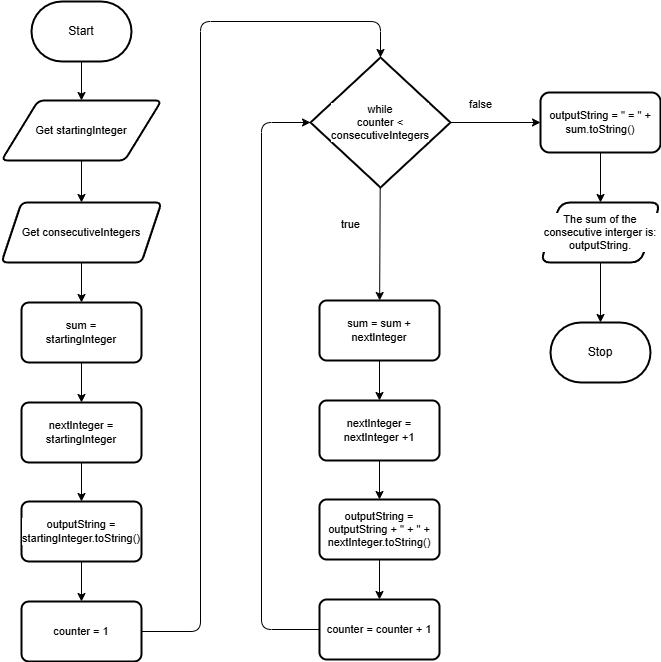

The diagram above was exported from draw.io. Its source (the exported page's mxGraphModel, read from the mxfile embedded in the PNG):
<mxGraphModel dx="1326" dy="658" grid="1" gridSize="10" guides="1" tooltips="1" connect="1" arrows="1" fold="1" page="1" pageScale="1" pageWidth="850" pageHeight="1100" math="0" shadow="0">
  <root>
    <mxCell id="0" />
    <mxCell id="1" parent="0" />
    <mxCell id="5" value="" style="edgeStyle=orthogonalEdgeStyle;shape=connector;rounded=0;html=1;strokeColor=default;align=center;verticalAlign=middle;fontFamily=Helvetica;fontSize=11;fontColor=default;labelBackgroundColor=default;endArrow=classic;" parent="1" source="2" target="4" edge="1">
      <mxGeometry relative="1" as="geometry" />
    </mxCell>
    <mxCell id="2" value="Start" style="strokeWidth=2;html=1;shape=mxgraph.flowchart.terminator;whiteSpace=wrap;" parent="1" vertex="1">
      <mxGeometry x="71" y="40" width="100" height="60" as="geometry" />
    </mxCell>
    <mxCell id="3" value="Stop" style="strokeWidth=2;html=1;shape=mxgraph.flowchart.terminator;whiteSpace=wrap;" parent="1" vertex="1">
      <mxGeometry x="590" y="361" width="100" height="60" as="geometry" />
    </mxCell>
    <mxCell id="11" value="" style="edgeStyle=orthogonalEdgeStyle;shape=connector;rounded=0;html=1;strokeColor=default;align=center;verticalAlign=middle;fontFamily=Helvetica;fontSize=11;fontColor=default;labelBackgroundColor=default;endArrow=classic;" parent="1" source="4" target="10" edge="1">
      <mxGeometry relative="1" as="geometry" />
    </mxCell>
    <mxCell id="4" value="Get startingInteger" style="shape=parallelogram;html=1;strokeWidth=2;perimeter=parallelogramPerimeter;whiteSpace=wrap;rounded=1;arcSize=12;size=0.23;fontFamily=Helvetica;fontSize=11;fontColor=default;labelBackgroundColor=default;" parent="1" vertex="1">
      <mxGeometry x="41" y="139" width="160" height="60" as="geometry" />
    </mxCell>
    <mxCell id="37" value="" style="edgeStyle=none;html=1;" parent="1" source="9" target="31" edge="1">
      <mxGeometry relative="1" as="geometry" />
    </mxCell>
    <mxCell id="45" value="" style="edgeStyle=orthogonalEdgeStyle;shape=connector;rounded=1;html=1;strokeColor=default;align=center;verticalAlign=middle;fontFamily=Helvetica;fontSize=11;fontColor=default;labelBackgroundColor=default;endArrow=classic;" parent="1" source="9" target="44" edge="1">
      <mxGeometry relative="1" as="geometry" />
    </mxCell>
    <mxCell id="9" value="while&lt;div&gt;counter &amp;lt;&lt;/div&gt;&lt;div&gt;consecutiveIntegers&lt;/div&gt;" style="strokeWidth=2;html=1;shape=mxgraph.flowchart.decision;whiteSpace=wrap;fontFamily=Helvetica;fontSize=11;fontColor=default;labelBackgroundColor=default;" parent="1" vertex="1">
      <mxGeometry x="350" y="96" width="140" height="130" as="geometry" />
    </mxCell>
    <mxCell id="13" value="" style="edgeStyle=orthogonalEdgeStyle;shape=connector;rounded=0;html=1;strokeColor=default;align=center;verticalAlign=middle;fontFamily=Helvetica;fontSize=11;fontColor=default;labelBackgroundColor=default;endArrow=classic;" parent="1" source="10" target="12" edge="1">
      <mxGeometry relative="1" as="geometry" />
    </mxCell>
    <mxCell id="10" value="Get consecutiveIntegers" style="shape=parallelogram;perimeter=parallelogramPerimeter;whiteSpace=wrap;html=1;fixedSize=1;fontSize=11;strokeWidth=2;rounded=1;arcSize=12;labelBackgroundColor=default;" parent="1" vertex="1">
      <mxGeometry x="41" y="241" width="160" height="60" as="geometry" />
    </mxCell>
    <mxCell id="23" value="" style="edgeStyle=none;html=1;" parent="1" source="12" target="22" edge="1">
      <mxGeometry relative="1" as="geometry" />
    </mxCell>
    <mxCell id="12" value="sum =&lt;div&gt;startingInteger&lt;/div&gt;" style="rounded=1;whiteSpace=wrap;html=1;fontSize=11;strokeWidth=2;arcSize=12;labelBackgroundColor=default;" parent="1" vertex="1">
      <mxGeometry x="61" y="341" width="120" height="60" as="geometry" />
    </mxCell>
    <mxCell id="25" value="" style="edgeStyle=none;html=1;" parent="1" source="22" target="24" edge="1">
      <mxGeometry relative="1" as="geometry" />
    </mxCell>
    <mxCell id="22" value="nextInteger =&lt;div&gt;startingInteger&lt;/div&gt;" style="rounded=1;whiteSpace=wrap;html=1;fontSize=11;strokeWidth=2;arcSize=12;labelBackgroundColor=default;" parent="1" vertex="1">
      <mxGeometry x="61" y="441" width="120" height="60" as="geometry" />
    </mxCell>
    <mxCell id="27" value="" style="edgeStyle=none;html=1;" parent="1" source="24" target="26" edge="1">
      <mxGeometry relative="1" as="geometry" />
    </mxCell>
    <mxCell id="24" value="outputString =&lt;div&gt;startingInteger.toString()&lt;/div&gt;" style="rounded=1;whiteSpace=wrap;html=1;fontSize=11;strokeWidth=2;arcSize=12;labelBackgroundColor=default;" parent="1" vertex="1">
      <mxGeometry x="61" y="540" width="120" height="60" as="geometry" />
    </mxCell>
    <mxCell id="29" value="" style="edgeStyle=orthogonalEdgeStyle;html=1;entryX=0.5;entryY=0;entryDx=0;entryDy=0;entryPerimeter=0;exitX=1;exitY=0.5;exitDx=0;exitDy=0;" parent="1" source="26" target="9" edge="1">
      <mxGeometry relative="1" as="geometry">
        <mxPoint x="251" y="670" as="targetPoint" />
        <Array as="points">
          <mxPoint x="240" y="670" />
          <mxPoint x="240" y="60" />
          <mxPoint x="420" y="60" />
        </Array>
      </mxGeometry>
    </mxCell>
    <mxCell id="26" value="counter = 1" style="rounded=1;whiteSpace=wrap;html=1;fontSize=11;strokeWidth=2;arcSize=12;labelBackgroundColor=default;" parent="1" vertex="1">
      <mxGeometry x="61" y="640" width="120" height="60" as="geometry" />
    </mxCell>
    <mxCell id="30" value="" style="edgeStyle=none;html=1;" parent="1" source="31" target="33" edge="1">
      <mxGeometry relative="1" as="geometry" />
    </mxCell>
    <mxCell id="31" value="sum = sum +&lt;div&gt;nextInteger&lt;/div&gt;" style="rounded=1;whiteSpace=wrap;html=1;fontSize=11;strokeWidth=2;arcSize=12;labelBackgroundColor=default;" parent="1" vertex="1">
      <mxGeometry x="359" y="339" width="120" height="60" as="geometry" />
    </mxCell>
    <mxCell id="32" value="" style="edgeStyle=none;html=1;" parent="1" source="33" target="35" edge="1">
      <mxGeometry relative="1" as="geometry" />
    </mxCell>
    <mxCell id="33" value="nextInteger =&lt;div&gt;&lt;span style=&quot;color: rgb(0, 0, 0);&quot;&gt;nextInteger +1&lt;/span&gt;&lt;/div&gt;" style="rounded=1;whiteSpace=wrap;html=1;fontSize=11;strokeWidth=2;arcSize=12;labelBackgroundColor=default;" parent="1" vertex="1">
      <mxGeometry x="359" y="439" width="120" height="60" as="geometry" />
    </mxCell>
    <mxCell id="34" value="" style="edgeStyle=none;html=1;" parent="1" source="35" target="36" edge="1">
      <mxGeometry relative="1" as="geometry" />
    </mxCell>
    <mxCell id="35" value="outputString =&lt;div&gt;&lt;span style=&quot;background-color: light-dark(#ffffff, var(--ge-dark-color, #121212));&quot;&gt;&lt;font color=&quot;#000000&quot;&gt;outputString + &quot; + &quot; +&lt;/font&gt;&lt;/span&gt;&lt;/div&gt;&lt;div&gt;&lt;span style=&quot;background-color: light-dark(#ffffff, var(--ge-dark-color, #121212));&quot;&gt;nextInteger.toString()&lt;/span&gt;&lt;/div&gt;" style="rounded=1;whiteSpace=wrap;html=1;fontSize=11;strokeWidth=2;arcSize=12;labelBackgroundColor=default;" parent="1" vertex="1">
      <mxGeometry x="359" y="538" width="120" height="60" as="geometry" />
    </mxCell>
    <mxCell id="41" value="" style="edgeStyle=orthogonalEdgeStyle;shape=connector;rounded=1;html=1;strokeColor=default;align=center;verticalAlign=middle;fontFamily=Helvetica;fontSize=11;fontColor=default;labelBackgroundColor=default;endArrow=classic;entryX=0;entryY=0.5;entryDx=0;entryDy=0;entryPerimeter=0;" parent="1" source="36" target="9" edge="1">
      <mxGeometry relative="1" as="geometry">
        <mxPoint x="300" y="160" as="targetPoint" />
        <Array as="points">
          <mxPoint x="301" y="668" />
          <mxPoint x="301" y="161" />
        </Array>
      </mxGeometry>
    </mxCell>
    <mxCell id="36" value="counter = counter + 1" style="rounded=1;whiteSpace=wrap;html=1;fontSize=11;strokeWidth=2;arcSize=12;labelBackgroundColor=default;" parent="1" vertex="1">
      <mxGeometry x="359" y="638" width="120" height="60" as="geometry" />
    </mxCell>
    <mxCell id="47" value="" style="edgeStyle=orthogonalEdgeStyle;shape=connector;rounded=1;html=1;strokeColor=default;align=center;verticalAlign=middle;fontFamily=Helvetica;fontSize=11;fontColor=default;labelBackgroundColor=default;endArrow=classic;" parent="1" source="44" target="46" edge="1">
      <mxGeometry relative="1" as="geometry" />
    </mxCell>
    <mxCell id="44" value="outputString = &quot; = &quot; +&lt;div&gt;sum.toString()&lt;/div&gt;" style="rounded=1;whiteSpace=wrap;html=1;fontSize=11;strokeWidth=2;labelBackgroundColor=default;" parent="1" vertex="1">
      <mxGeometry x="580" y="131" width="120" height="60" as="geometry" />
    </mxCell>
    <mxCell id="48" value="" style="edgeStyle=orthogonalEdgeStyle;shape=connector;rounded=1;html=1;strokeColor=default;align=center;verticalAlign=middle;fontFamily=Helvetica;fontSize=11;fontColor=default;labelBackgroundColor=default;endArrow=classic;" parent="1" source="46" target="3" edge="1">
      <mxGeometry relative="1" as="geometry" />
    </mxCell>
    <mxCell id="46" value="The sum of the consecutive interger is:&lt;div&gt;outputString.&lt;/div&gt;" style="shape=parallelogram;perimeter=parallelogramPerimeter;whiteSpace=wrap;html=1;fixedSize=1;fontSize=11;rounded=1;strokeWidth=2;labelBackgroundColor=default;" parent="1" vertex="1">
      <mxGeometry x="580" y="241" width="120" height="60" as="geometry" />
    </mxCell>
    <mxCell id="49" value="true" style="text;html=1;align=center;verticalAlign=middle;resizable=0;points=[];autosize=1;strokeColor=none;fillColor=none;fontFamily=Helvetica;fontSize=11;fontColor=default;labelBackgroundColor=default;" parent="1" vertex="1">
      <mxGeometry x="370" y="248" width="40" height="30" as="geometry" />
    </mxCell>
    <mxCell id="50" value="false" style="text;html=1;align=center;verticalAlign=middle;resizable=0;points=[];autosize=1;strokeColor=none;fillColor=none;fontFamily=Helvetica;fontSize=11;fontColor=default;labelBackgroundColor=default;" parent="1" vertex="1">
      <mxGeometry x="495" y="128" width="50" height="30" as="geometry" />
    </mxCell>
  </root>
</mxGraphModel>